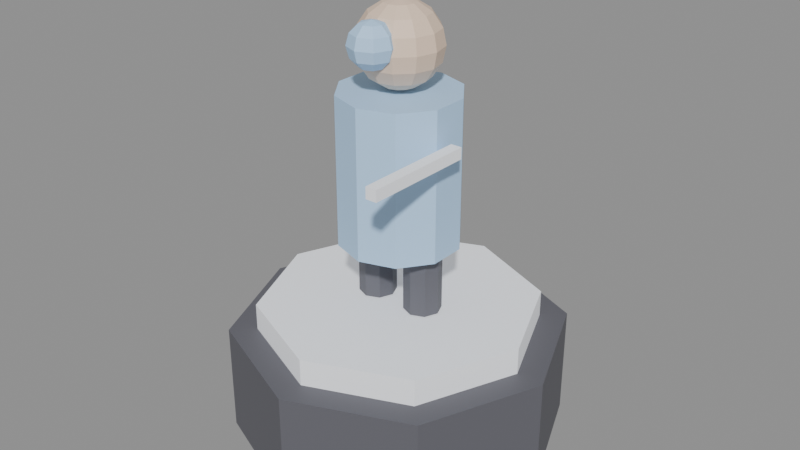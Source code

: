 # Source: test_tower.blend  (saved by Blender 5.2.45; exported with 4.5.12 LTS)
import bpy
from mathutils import Matrix  # noqa: F401  (used for matrix-valued properties, if any)

bpy.ops.wm.read_factory_settings(use_empty=True)
scene = bpy.context.scene
scene.name = 'Scene'

# ---- materials (node trees are filled in below, after node groups)
mat_dark = bpy.data.materials.new('dark')
mat_steel = bpy.data.materials.new('steel')
mat_armor = bpy.data.materials.new('armor')
mat_skin = bpy.data.materials.new('skin')

# ---- material node trees
mat_dark.use_nodes = True; mat_dark.node_tree.nodes.clear()
_N = mat_dark.node_tree.nodes; _L = mat_dark.node_tree.links
n0 = _N.new('ShaderNodeBsdfPrincipled'); n0.name = 'Principled BSDF'; n0.location = (-200, 100)
n0.inputs[0].default_value = (0.12, 0.12, 0.14, 1.0)
n0.inputs[2].default_value = 0.6
n0.inputs[10].default_value = 0.005
n1 = _N.new('ShaderNodeOutputMaterial'); n1.name = 'Material Output'; n1.location = (200, 100)
_L.new(n0.outputs[0], n1.inputs[0])
n1.is_active_output = True
mat_steel.use_nodes = True; mat_steel.node_tree.nodes.clear()
_N = mat_steel.node_tree.nodes; _L = mat_steel.node_tree.links
n0 = _N.new('ShaderNodeBsdfPrincipled'); n0.name = 'Principled BSDF'; n0.location = (-200, 100)
n0.inputs[0].default_value = (0.8, 0.82, 0.86, 1.0)
n0.inputs[2].default_value = 0.6
n0.inputs[10].default_value = 0.005
n0.inputs[27].default_value = (0.8, 0.82, 0.86, 1.0)
n0.inputs[28].default_value = 0.3
n1 = _N.new('ShaderNodeOutputMaterial'); n1.name = 'Material Output'; n1.location = (200, 100)
_L.new(n0.outputs[0], n1.inputs[0])
n1.is_active_output = True
mat_armor.use_nodes = True; mat_armor.node_tree.nodes.clear()
_N = mat_armor.node_tree.nodes; _L = mat_armor.node_tree.links
n0 = _N.new('ShaderNodeBsdfPrincipled'); n0.name = 'Principled BSDF'; n0.location = (-200, 100)
n0.inputs[0].default_value = (0.48, 0.72, 1.0, 1.0)
n0.inputs[2].default_value = 0.6
n0.inputs[10].default_value = 0.005
n1 = _N.new('ShaderNodeOutputMaterial'); n1.name = 'Material Output'; n1.location = (200, 100)
_L.new(n0.outputs[0], n1.inputs[0])
n1.is_active_output = True
mat_skin.use_nodes = True; mat_skin.node_tree.nodes.clear()
_N = mat_skin.node_tree.nodes; _L = mat_skin.node_tree.links
n0 = _N.new('ShaderNodeBsdfPrincipled'); n0.name = 'Principled BSDF'; n0.location = (-200, 100)
n0.inputs[0].default_value = (0.85, 0.65, 0.5, 1.0)
n0.inputs[2].default_value = 0.6
n0.inputs[10].default_value = 0.005
n1 = _N.new('ShaderNodeOutputMaterial'); n1.name = 'Material Output'; n1.location = (200, 100)
_L.new(n0.outputs[0], n1.inputs[0])
n1.is_active_output = True

# ---- meshes
me_cylinder = bpy.data.meshes.new('Cylinder')
me_cylinder.from_pydata([(0.0, 0.9, 0.0), (0.0, 0.9, 0.6), (0.6364, 0.6364, 0.0), (0.6364, 0.6364, 0.6), (0.9, 0.0, 0.0), (0.9, 0.0, 0.6), (0.6364, -0.6364, 0.0), (0.6364, -0.6364, 0.6), (0.0, -0.9, 0.0), (0.0, -0.9, 0.6), (-0.6364, -0.6364, 0.0), (-0.6364, -0.6364, 0.6), (-0.9, 0.0, 0.0), (-0.9, 0.0, 0.6), (-0.6364, 0.6364, 0.0), (-0.6364, 0.6364, 0.6), (0.0, 0.75, 0.595), (0.0, 0.75, 0.745), (0.5303, 0.5303, 0.595), (0.5303, 0.5303, 0.745), (0.75, 0.0, 0.595), (0.75, 0.0, 0.745), (0.5303, -0.5303, 0.595), (0.5303, -0.5303, 0.745), (0.0, -0.75, 0.595), (0.0, -0.75, 0.745), (-0.5303, -0.5303, 0.595), (-0.5303, -0.5303, 0.745), (-0.75, 0.0, 0.595), (-0.75, 0.0, 0.745), (-0.5303, 0.5303, 0.595), (-0.5303, 0.5303, 0.745), (0.0, 0.32, 1.1), (0.0, 0.32, 1.9), (0.1881, 0.2589, 1.1), (0.1881, 0.2589, 1.9), (0.3043, 0.09889, 1.1), (0.3043, 0.09889, 1.9), (0.3043, -0.09889, 1.1), (0.3043, -0.09889, 1.9), (0.1881, -0.2589, 1.1), (0.1881, -0.2589, 1.9), (0.0, -0.32, 1.1), (0.0, -0.32, 1.9), (-0.1881, -0.2589, 1.1), (-0.1881, -0.2589, 1.9), (-0.3043, -0.09889, 1.1), (-0.3043, -0.09889, 1.9), (-0.3043, 0.09889, 1.1), (-0.3043, 0.09889, 1.9), (-0.1881, 0.2589, 1.1), (-0.1881, 0.2589, 1.9), (0.0, 0.0, 2.35), (0.0, 0.08419, 2.333), (0.0, 0.2033, 2.214), (0.0, 0.22, 2.13), (0.0, 0.2033, 2.046), (0.0, 0.08419, 1.927), (0.0, 0.0, 1.91), (0.0421, 0.07291, 2.333), (0.07778, 0.1347, 2.286), (0.1016, 0.176, 2.214), (0.11, 0.1905, 2.13), (0.1016, 0.176, 2.046), (0.07778, 0.1347, 1.974), (0.0421, 0.07291, 1.927), (0.07291, 0.0421, 2.333), (0.1347, 0.07778, 2.286), (0.176, 0.1016, 2.214), (0.1905, 0.11, 2.13), (0.176, 0.1016, 2.046), (0.1347, 0.07778, 1.974), (0.07291, 0.0421, 1.927), (0.08419, 0.0, 2.333), (0.1556, -7.451e-09, 2.286), (0.2033, 0.0, 2.214), (0.22, 0.0, 2.13), (0.2033, 0.0, 2.046), (0.1556, -7.451e-09, 1.974), (0.08419, 0.0, 1.927), (0.07291, -0.0421, 2.333), (0.1347, -0.07778, 2.286), (0.176, -0.1016, 2.214), (0.1905, -0.11, 2.13), (0.176, -0.1016, 2.046), (0.1347, -0.07778, 1.974), (0.07291, -0.0421, 1.927), (0.0421, -0.07291, 2.333), (0.07778, -0.1347, 2.286), (0.1016, -0.176, 2.214), (0.11, -0.1905, 2.13), (0.1016, -0.176, 2.046), (0.07778, -0.1347, 1.974), (0.0421, -0.07291, 1.927), (0.0, -0.08419, 2.333), (-7.451e-09, -0.1556, 2.286), (0.0, -0.2033, 2.214), (0.0, -0.22, 2.13), (0.0, -0.2033, 2.046), (-7.451e-09, -0.1556, 1.974), (0.0, -0.08419, 1.927), (-0.0421, -0.07291, 2.333), (-0.07778, -0.1347, 2.286), (-0.1016, -0.176, 2.214), (-0.11, -0.1905, 2.13), (-0.1016, -0.176, 2.046), (-0.07778, -0.1347, 1.974), (-0.0421, -0.07291, 1.927), (-0.07291, -0.0421, 2.333), (-0.1347, -0.07778, 2.286), (-0.176, -0.1016, 2.214), (-0.1905, -0.11, 2.13), (-0.176, -0.1016, 2.046), (-0.1347, -0.07778, 1.974), (-0.07291, -0.0421, 1.927), (-0.08419, 0.0, 2.333), (-0.1556, 7.451e-09, 2.286), (-0.2033, 0.0, 2.214), (-0.22, 0.0, 2.13), (-0.2033, 0.0, 2.046), (-0.1556, 7.451e-09, 1.974), (-0.08419, 0.0, 1.927), (-0.07291, 0.0421, 2.333), (-0.1347, 0.07778, 2.286), (-0.176, 0.1016, 2.214), (-0.1905, 0.11, 2.13), (-0.176, 0.1016, 2.046), (-0.1347, 0.07778, 1.974), (-0.07291, 0.0421, 1.927), (-0.0421, 0.07291, 2.333), (-0.07778, 0.1347, 2.286), (-0.1016, 0.176, 2.214), (-0.11, 0.1905, 2.13), (-0.1016, 0.176, 2.046), (-0.07778, 0.1347, 1.974), (-0.0421, 0.07291, 1.927), (7.451e-09, 0.1556, 2.286), (7.451e-09, 0.1556, 1.974), (0.15, 0.1, 0.75), (0.15, 0.1, 1.45), (0.2207, 0.07071, 0.75), (0.2207, 0.07071, 1.45), (0.25, 0.0, 0.75), (0.25, 0.0, 1.45), (0.2207, -0.07071, 0.75), (0.2207, -0.07071, 1.45), (0.15, -0.1, 0.75), (0.15, -0.1, 1.45), (0.07929, -0.07071, 0.75), (0.07929, -0.07071, 1.45), (0.05, 0.0, 0.75), (0.05, 0.0, 1.45), (0.07929, 0.07071, 0.75), (0.07929, 0.07071, 1.45), (-0.15, 0.1, 0.75), (-0.15, 0.1, 1.45), (-0.07929, 0.07071, 0.75), (-0.07929, 0.07071, 1.45), (-0.05, 0.0, 0.75), (-0.05, 0.0, 1.45), (-0.07929, -0.07071, 0.75), (-0.07929, -0.07071, 1.45), (-0.15, -0.1, 0.75), (-0.15, -0.1, 1.45), (-0.2207, -0.07071, 0.75), (-0.2207, -0.07071, 1.45), (-0.25, 0.0, 0.75), (-0.25, 0.0, 1.45), (-0.2207, 0.07071, 0.75), (-0.2207, 0.07071, 1.45), (0.35, -0.65, 1.67), (0.35, -0.65, 1.73), (0.35, -0.05, 1.67), (0.35, -0.05, 1.73), (0.41, -0.65, 1.67), (0.41, -0.65, 1.73), (0.41, -0.05, 1.67), (0.41, -0.05, 1.73), (0.0, -0.2, 2.29), (0.0, -0.09608, 2.23), (0.0, -0.09608, 2.11), (0.0, -0.2, 2.05), (0.04243, -0.1576, 2.274), (0.07348, -0.1265, 2.23), (0.08485, -0.1151, 2.17), (0.07348, -0.1265, 2.11), (0.04243, -0.1576, 2.066), (0.06, -0.2, 2.274), (0.1039, -0.2, 2.23), (0.12, -0.2, 2.17), (0.1039, -0.2, 2.11), (0.06, -0.2, 2.066), (0.04243, -0.2424, 2.274), (0.07348, -0.2735, 2.23), (0.08485, -0.2849, 2.17), (0.07348, -0.2735, 2.11), (0.04243, -0.2424, 2.066), (0.0, -0.26, 2.274), (0.0, -0.3039, 2.23), (0.0, -0.32, 2.17), (0.0, -0.3039, 2.11), (0.0, -0.26, 2.066), (-0.04243, -0.2424, 2.274), (-0.07348, -0.2735, 2.23), (-0.08485, -0.2849, 2.17), (-0.07348, -0.2735, 2.11), (-0.04243, -0.2424, 2.066), (-0.06, -0.2, 2.274), (-0.1039, -0.2, 2.23), (-0.12, -0.2, 2.17), (-0.1039, -0.2, 2.11), (-0.06, -0.2, 2.066), (-0.04243, -0.1576, 2.274), (-0.07348, -0.1265, 2.23), (-0.08485, -0.1151, 2.17), (-0.07348, -0.1265, 2.11), (-0.04243, -0.1576, 2.066), (0.0, -0.14, 2.274), (0.0, -0.08, 2.17), (0.0, -0.14, 2.066)], [], [(0, 1, 3, 2), (2, 3, 5, 4), (4, 5, 7, 6), (6, 7, 9, 8), (8, 9, 11, 10), (10, 11, 13, 12), (3, 1, 15, 13, 11, 9, 7, 5), (12, 13, 15, 14), (14, 15, 1, 0), (0, 2, 4, 6, 8, 10, 12, 14), (16, 17, 19, 18), (18, 19, 21, 20), (20, 21, 23, 22), (22, 23, 25, 24), (24, 25, 27, 26), (26, 27, 29, 28), (19, 17, 31, 29, 27, 25, 23, 21), (28, 29, 31, 30), (30, 31, 17, 16), (16, 18, 20, 22, 24, 26, 28, 30), (32, 33, 35, 34), (34, 35, 37, 36), (36, 37, 39, 38), (38, 39, 41, 40), (40, 41, 43, 42), (42, 43, 45, 44), (44, 45, 47, 46), (46, 47, 49, 48), (35, 33, 51, 49, 47, 45, 43, 41, 39, 37), (48, 49, 51, 50), (50, 51, 33, 32), (32, 34, 36, 38, 40, 42, 44, 46, 48, 50), (55, 54, 61, 62), (136, 53, 59, 60), (57, 137, 64, 65), (56, 55, 62, 63), (54, 136, 60, 61), (53, 52, 59), (58, 57, 65), (137, 56, 63, 64), (65, 64, 71, 72), (63, 62, 69, 70), (61, 60, 67, 68), (59, 52, 66), (58, 65, 72), (64, 63, 70, 71), (62, 61, 68, 69), (60, 59, 66, 67), (66, 52, 73), (58, 72, 79), (71, 70, 77, 78), (69, 68, 75, 76), (67, 66, 73, 74), (72, 71, 78, 79), (70, 69, 76, 77), (68, 67, 74, 75), (78, 77, 84, 85), (76, 75, 82, 83), (74, 73, 80, 81), (79, 78, 85, 86), (77, 76, 83, 84), (75, 74, 81, 82), (73, 52, 80), (58, 79, 86), (86, 85, 92, 93), (84, 83, 90, 91), (82, 81, 88, 89), (80, 52, 87), (58, 86, 93), (85, 84, 91, 92), (83, 82, 89, 90), (81, 80, 87, 88), (91, 90, 97, 98), (89, 88, 95, 96), (87, 52, 94), (58, 93, 100), (92, 91, 98, 99), (90, 89, 96, 97), (88, 87, 94, 95), (93, 92, 99, 100), (58, 100, 107), (99, 98, 105, 106), (97, 96, 103, 104), (95, 94, 101, 102), (100, 99, 106, 107), (98, 97, 104, 105), (96, 95, 102, 103), (94, 52, 101), (104, 103, 110, 111), (102, 101, 108, 109), (107, 106, 113, 114), (105, 104, 111, 112), (103, 102, 109, 110), (101, 52, 108), (58, 107, 114), (106, 105, 112, 113), (114, 113, 120, 121), (112, 111, 118, 119), (110, 109, 116, 117), (108, 52, 115), (58, 114, 121), (113, 112, 119, 120), (111, 110, 117, 118), (109, 108, 115, 116), (117, 116, 123, 124), (115, 52, 122), (58, 121, 128), (120, 119, 126, 127), (118, 117, 124, 125), (116, 115, 122, 123), (121, 120, 127, 128), (119, 118, 125, 126), (58, 128, 135), (127, 126, 133, 134), (125, 124, 131, 132), (123, 122, 129, 130), (128, 127, 134, 135), (126, 125, 132, 133), (124, 123, 130, 131), (122, 52, 129), (130, 129, 53, 136), (135, 134, 137, 57), (133, 132, 55, 56), (131, 130, 136, 54), (129, 52, 53), (58, 135, 57), (134, 133, 56, 137), (132, 131, 54, 55), (138, 139, 141, 140), (140, 141, 143, 142), (142, 143, 145, 144), (144, 145, 147, 146), (146, 147, 149, 148), (148, 149, 151, 150), (141, 139, 153, 151, 149, 147, 145, 143), (150, 151, 153, 152), (152, 153, 139, 138), (138, 140, 142, 144, 146, 148, 150, 152), (154, 155, 157, 156), (156, 157, 159, 158), (158, 159, 161, 160), (160, 161, 163, 162), (162, 163, 165, 164), (164, 165, 167, 166), (157, 155, 169, 167, 165, 163, 161, 159), (166, 167, 169, 168), (168, 169, 155, 154), (154, 156, 158, 160, 162, 164, 166, 168), (170, 171, 173, 172), (172, 173, 177, 176), (176, 177, 175, 174), (174, 175, 171, 170), (172, 176, 174, 170), (177, 173, 171, 175), (180, 218, 184, 185), (179, 217, 182, 183), (219, 180, 185, 186), (218, 179, 183, 184), (217, 178, 182), (181, 219, 186), (186, 185, 190, 191), (184, 183, 188, 189), (182, 178, 187), (181, 186, 191), (185, 184, 189, 190), (183, 182, 187, 188), (191, 190, 195, 196), (189, 188, 193, 194), (187, 178, 192), (181, 191, 196), (190, 189, 194, 195), (188, 187, 192, 193), (196, 195, 200, 201), (194, 193, 198, 199), (192, 178, 197), (181, 196, 201), (195, 194, 199, 200), (193, 192, 197, 198), (199, 198, 203, 204), (197, 178, 202), (181, 201, 206), (200, 199, 204, 205), (198, 197, 202, 203), (201, 200, 205, 206), (202, 178, 207), (181, 206, 211), (205, 204, 209, 210), (203, 202, 207, 208), (206, 205, 210, 211), (204, 203, 208, 209), (181, 211, 216), (210, 209, 214, 215), (208, 207, 212, 213), (211, 210, 215, 216), (209, 208, 213, 214), (207, 178, 212), (181, 216, 219), (215, 214, 218, 180), (213, 212, 217, 179), (216, 215, 180, 219), (214, 213, 179, 218), (212, 178, 217)])
me_cylinder.polygons.foreach_set('material_index', [0, 0, 0, 0, 0, 0, 0, 0, 0, 0, 1, 1, 1, 1, 1, 1, 1, 1, 1, 1, 2, 2, 2, 2, 2, 2, 2, 2, 2, 2, 2, 2, 3, 3, 3, 3, 3, 3, 3, 3, 3, 3, 3, 3, 3, 3, 3, 3, 3, 3, 3, 3, 3, 3, 3, 3, 3, 3, 3, 3, 3, 3, 3, 3, 3, 3, 3, 3, 3, 3, 3, 3, 3, 3, 3, 3, 3, 3, 3, 3, 3, 3, 3, 3, 3, 3, 3, 3, 3, 3, 3, 3, 3, 3, 3, 3, 3, 3, 3, 3, 3, 3, 3, 3, 3, 3, 3, 3, 3, 3, 3, 3, 3, 3, 3, 3, 3, 3, 3, 3, 3, 3, 3, 3, 3, 3, 3, 3, 0, 0, 0, 0, 0, 0, 0, 0, 0, 0, 0, 0, 0, 0, 0, 0, 0, 0, 0, 0, 1, 1, 1, 1, 1, 1, 2, 2, 2, 2, 2, 2, 2, 2, 2, 2, 2, 2, 2, 2, 2, 2, 2, 2, 2, 2, 2, 2, 2, 2, 2, 2, 2, 2, 2, 2, 2, 2, 2, 2, 2, 2, 2, 2, 2, 2, 2, 2, 2, 2, 2, 2, 2, 2])
_uv = me_cylinder.uv_layers.new(name='UVMap')
_uv.uv.foreach_set('vector', [1.0, 0.5, 1.0, 1.0, 0.875, 1.0, 0.875, 0.5, 0.875, 0.5, 0.875, 1.0, 0.75, 1.0, 0.75, 0.5, 0.75, 0.5, 0.75, 1.0, 0.625, 1.0, 0.625, 0.5, 0.625, 0.5, 0.625, 1.0, 0.5, 1.0, 0.5, 0.5, 0.5, 0.5, 0.5, 1.0, 0.375, 1.0, 0.375, 0.5, 0.375, 0.5, 0.375, 1.0, 0.25, 1.0, 0.25, 0.5, 0.4197, 0.4197, 0.25, 0.49, 0.08029, 0.4197, 0.01, 0.25, 0.08029, 0.08029, 0.25, 0.01, 0.4197, 0.08029, 0.49, 0.25, 0.25, 0.5, 0.25, 1.0, 0.125, 1.0, 0.125, 0.5, 0.125, 0.5, 0.125, 1.0, 0.0, 1.0, 0.0, 0.5, 0.75, 0.49, 0.9197, 0.4197, 0.99, 0.25, 0.9197, 0.08029, 0.75, 0.01, 0.5803, 0.08029, 0.51, 0.25, 0.5803, 0.4197, 1.0, 0.5, 1.0, 1.0, 0.875, 1.0, 0.875, 0.5, 0.875, 0.5, 0.875, 1.0, 0.75, 1.0, 0.75, 0.5, 0.75, 0.5, 0.75, 1.0, 0.625, 1.0, 0.625, 0.5, 0.625, 0.5, 0.625, 1.0, 0.5, 1.0, 0.5, 0.5, 0.5, 0.5, 0.5, 1.0, 0.375, 1.0, 0.375, 0.5, 0.375, 0.5, 0.375, 1.0, 0.25, 1.0, 0.25, 0.5, 0.4197, 0.4197, 0.25, 0.49, 0.08029, 0.4197, 0.01, 0.25, 0.08029, 0.08029, 0.25, 0.01, 0.4197, 0.08029, 0.49, 0.25, 0.25, 0.5, 0.25, 1.0, 0.125, 1.0, 0.125, 0.5, 0.125, 0.5, 0.125, 1.0, 0.0, 1.0, 0.0, 0.5, 0.75, 0.49, 0.9197, 0.4197, 0.99, 0.25, 0.9197, 0.08029, 0.75, 0.01, 0.5803, 0.08029, 0.51, 0.25, 0.5803, 0.4197, 1.0, 0.5, 1.0, 1.0, 0.9, 1.0, 0.9, 0.5, 0.9, 0.5, 0.9, 1.0, 0.8, 1.0, 0.8, 0.5, 0.8, 0.5, 0.8, 1.0, 0.7, 1.0, 0.7, 0.5, 0.7, 0.5, 0.7, 1.0, 0.6, 1.0, 0.6, 0.5, 0.6, 0.5, 0.6, 1.0, 0.5, 1.0, 0.5, 0.5, 0.5, 0.5, 0.5, 1.0, 0.4, 1.0, 0.4, 0.5, 0.4, 0.5, 0.4, 1.0, 0.3, 1.0, 0.3, 0.5, 0.3, 0.5, 0.3, 1.0, 0.2, 1.0, 0.2, 0.5, 0.3911, 0.4442, 0.25, 0.49, 0.1089, 0.4442, 0.02175, 0.3242, 0.02175, 0.1758, 0.1089, 0.05584, 0.25, 0.01, 0.3911, 0.05584, 0.4783, 0.1758, 0.4783, 0.3242, 0.2, 0.5, 0.2, 1.0, 0.1, 1.0, 0.1, 0.5, 0.1, 0.5, 0.1, 1.0, -7.451e-08, 1.0, -7.451e-08, 0.5, 0.75, 0.49, 0.8911, 0.4442, 0.9783, 0.3242, 0.9783, 0.1758, 0.8911, 0.05584, 0.75, 0.01, 0.6089, 0.05584, 0.5217, 0.1758, 0.5217, 0.3242, 0.6089, 0.4442, 0.75, 0.5, 0.75, 0.625, 0.6667, 0.625, 0.6667, 0.5, 0.75, 0.75, 0.75, 0.875, 0.6667, 0.875, 0.6667, 0.75, 0.75, 0.125, 0.75, 0.25, 0.6667, 0.25, 0.6667, 0.125, 0.75, 0.375, 0.75, 0.5, 0.6667, 0.5, 0.6667, 0.375, 0.75, 0.625, 0.75, 0.75, 0.6667, 0.75, 0.6667, 0.625, 0.75, 0.875, 0.7083, 1.0, 0.6667, 0.875, 0.7083, 5.96e-08, 0.75, 0.125, 0.6667, 0.125, 0.75, 0.25, 0.75, 0.375, 0.6667, 0.375, 0.6667, 0.25, 0.6667, 0.125, 0.6667, 0.25, 0.5833, 0.25, 0.5833, 0.125, 0.6667, 0.375, 0.6667, 0.5, 0.5833, 0.5, 0.5833, 0.375, 0.6667, 0.625, 0.6667, 0.75, 0.5833, 0.75, 0.5833, 0.625, 0.6667, 0.875, 0.625, 1.0, 0.5833, 0.875, 0.625, 5.96e-08, 0.6667, 0.125, 0.5833, 0.125, 0.6667, 0.25, 0.6667, 0.375, 0.5833, 0.375, 0.5833, 0.25, 0.6667, 0.5, 0.6667, 0.625, 0.5833, 0.625, 0.5833, 0.5, 0.6667, 0.75, 0.6667, 0.875, 0.5833, 0.875, 0.5833, 0.75, 0.5833, 0.875, 0.5417, 1.0, 0.5, 0.875, 0.5417, 5.96e-08, 0.5833, 0.125, 0.5, 0.125, 0.5833, 0.25, 0.5833, 0.375, 0.5, 0.375, 0.5, 0.25, 0.5833, 0.5, 0.5833, 0.625, 0.5, 0.625, 0.5, 0.5, 0.5833, 0.75, 0.5833, 0.875, 0.5, 0.875, 0.5, 0.75, 0.5833, 0.125, 0.5833, 0.25, 0.5, 0.25, 0.5, 0.125, 0.5833, 0.375, 0.5833, 0.5, 0.5, 0.5, 0.5, 0.375, 0.5833, 0.625, 0.5833, 0.75, 0.5, 0.75, 0.5, 0.625, 0.5, 0.25, 0.5, 0.375, 0.4167, 0.375, 0.4167, 0.25, 0.5, 0.5, 0.5, 0.625, 0.4167, 0.625, 0.4167, 0.5, 0.5, 0.75, 0.5, 0.875, 0.4167, 0.875, 0.4167, 0.75, 0.5, 0.125, 0.5, 0.25, 0.4167, 0.25, 0.4167, 0.125, 0.5, 0.375, 0.5, 0.5, 0.4167, 0.5, 0.4167, 0.375, 0.5, 0.625, 0.5, 0.75, 0.4167, 0.75, 0.4167, 0.625, 0.5, 0.875, 0.4583, 1.0, 0.4167, 0.875, 0.4583, 5.96e-08, 0.5, 0.125, 0.4167, 0.125, 0.4167, 0.125, 0.4167, 0.25, 0.3333, 0.25, 0.3333, 0.125, 0.4167, 0.375, 0.4167, 0.5, 0.3333, 0.5, 0.3333, 0.375, 0.4167, 0.625, 0.4167, 0.75, 0.3333, 0.75, 0.3333, 0.625, 0.4167, 0.875, 0.375, 1.0, 0.3333, 0.875, 0.375, 5.96e-08, 0.4167, 0.125, 0.3333, 0.125, 0.4167, 0.25, 0.4167, 0.375, 0.3333, 0.375, 0.3333, 0.25, 0.4167, 0.5, 0.4167, 0.625, 0.3333, 0.625, 0.3333, 0.5, 0.4167, 0.75, 0.4167, 0.875, 0.3333, 0.875, 0.3333, 0.75, 0.3333, 0.375, 0.3333, 0.5, 0.25, 0.5, 0.25, 0.375, 0.3333, 0.625, 0.3333, 0.75, 0.25, 0.75, 0.25, 0.625, 0.3333, 0.875, 0.2917, 1.0, 0.25, 0.875, 0.2917, 5.96e-08, 0.3333, 0.125, 0.25, 0.125, 0.3333, 0.25, 0.3333, 0.375, 0.25, 0.375, 0.25, 0.25, 0.3333, 0.5, 0.3333, 0.625, 0.25, 0.625, 0.25, 0.5, 0.3333, 0.75, 0.3333, 0.875, 0.25, 0.875, 0.25, 0.75, 0.3333, 0.125, 0.3333, 0.25, 0.25, 0.25, 0.25, 0.125, 0.2083, 5.96e-08, 0.25, 0.125, 0.1667, 0.125, 0.25, 0.25, 0.25, 0.375, 0.1667, 0.375, 0.1667, 0.25, 0.25, 0.5, 0.25, 0.625, 0.1667, 0.625, 0.1667, 0.5, 0.25, 0.75, 0.25, 0.875, 0.1667, 0.875, 0.1667, 0.75, 0.25, 0.125, 0.25, 0.25, 0.1667, 0.25, 0.1667, 0.125, 0.25, 0.375, 0.25, 0.5, 0.1667, 0.5, 0.1667, 0.375, 0.25, 0.625, 0.25, 0.75, 0.1667, 0.75, 0.1667, 0.625, 0.25, 0.875, 0.2083, 1.0, 0.1667, 0.875, 0.1667, 0.5, 0.1667, 0.625, 0.08333, 0.625, 0.08333, 0.5, 0.1667, 0.75, 0.1667, 0.875, 0.08333, 0.875, 0.08333, 0.75, 0.1667, 0.125, 0.1667, 0.25, 0.08333, 0.25, 0.08333, 0.125, 0.1667, 0.375, 0.1667, 0.5, 0.08333, 0.5, 0.08333, 0.375, 0.1667, 0.625, 0.1667, 0.75, 0.08333, 0.75, 0.08333, 0.625, 0.1667, 0.875, 0.125, 1.0, 0.08333, 0.875, 0.125, 5.96e-08, 0.1667, 0.125, 0.08333, 0.125, 0.1667, 0.25, 0.1667, 0.375, 0.08333, 0.375, 0.08333, 0.25, 0.08333, 0.125, 0.08333, 0.25, 0.0, 0.25, 0.0, 0.125, 0.08333, 0.375, 0.08333, 0.5, 0.0, 0.5, 0.0, 0.375, 0.08333, 0.625, 0.08333, 0.75, 0.0, 0.75, 0.0, 0.625, 0.08333, 0.875, 0.04167, 1.0, 0.0, 0.875, 0.04167, 5.96e-08, 0.08333, 0.125, 0.0, 0.125, 0.08333, 0.25, 0.08333, 0.375, 0.0, 0.375, 0.0, 0.25, 0.08333, 0.5, 0.08333, 0.625, 0.0, 0.625, 0.0, 0.5, 0.08333, 0.75, 0.08333, 0.875, 0.0, 0.875, 0.0, 0.75, 1.0, 0.625, 1.0, 0.75, 0.9167, 0.75, 0.9167, 0.625, 1.0, 0.875, 0.9583, 1.0, 0.9167, 0.875, 0.9583, 5.96e-08, 1.0, 0.125, 0.9167, 0.125, 1.0, 0.25, 1.0, 0.375, 0.9167, 0.375, 0.9167, 0.25, 1.0, 0.5, 1.0, 0.625, 0.9167, 0.625, 0.9167, 0.5, 1.0, 0.75, 1.0, 0.875, 0.9167, 0.875, 0.9167, 0.75, 1.0, 0.125, 1.0, 0.25, 0.9167, 0.25, 0.9167, 0.125, 1.0, 0.375, 1.0, 0.5, 0.9167, 0.5, 0.9167, 0.375, 0.875, 5.96e-08, 0.9167, 0.125, 0.8333, 0.125, 0.9167, 0.25, 0.9167, 0.375, 0.8333, 0.375, 0.8333, 0.25, 0.9167, 0.5, 0.9167, 0.625, 0.8333, 0.625, 0.8333, 0.5, 0.9167, 0.75, 0.9167, 0.875, 0.8333, 0.875, 0.8333, 0.75, 0.9167, 0.125, 0.9167, 0.25, 0.8333, 0.25, 0.8333, 0.125, 0.9167, 0.375, 0.9167, 0.5, 0.8333, 0.5, 0.8333, 0.375, 0.9167, 0.625, 0.9167, 0.75, 0.8333, 0.75, 0.8333, 0.625, 0.9167, 0.875, 0.875, 1.0, 0.8333, 0.875, 0.8333, 0.75, 0.8333, 0.875, 0.75, 0.875, 0.75, 0.75, 0.8333, 0.125, 0.8333, 0.25, 0.75, 0.25, 0.75, 0.125, 0.8333, 0.375, 0.8333, 0.5, 0.75, 0.5, 0.75, 0.375, 0.8333, 0.625, 0.8333, 0.75, 0.75, 0.75, 0.75, 0.625, 0.8333, 0.875, 0.7917, 1.0, 0.75, 0.875, 0.7917, 5.96e-08, 0.8333, 0.125, 0.75, 0.125, 0.8333, 0.25, 0.8333, 0.375, 0.75, 0.375, 0.75, 0.25, 0.8333, 0.5, 0.8333, 0.625, 0.75, 0.625, 0.75, 0.5, 1.0, 0.5, 1.0, 1.0, 0.875, 1.0, 0.875, 0.5, 0.875, 0.5, 0.875, 1.0, 0.75, 1.0, 0.75, 0.5, 0.75, 0.5, 0.75, 1.0, 0.625, 1.0, 0.625, 0.5, 0.625, 0.5, 0.625, 1.0, 0.5, 1.0, 0.5, 0.5, 0.5, 0.5, 0.5, 1.0, 0.375, 1.0, 0.375, 0.5, 0.375, 0.5, 0.375, 1.0, 0.25, 1.0, 0.25, 0.5, 0.4197, 0.4197, 0.25, 0.49, 0.08029, 0.4197, 0.01, 0.25, 0.08029, 0.08029, 0.25, 0.01, 0.4197, 0.08029, 0.49, 0.25, 0.25, 0.5, 0.25, 1.0, 0.125, 1.0, 0.125, 0.5, 0.125, 0.5, 0.125, 1.0, 0.0, 1.0, 0.0, 0.5, 0.75, 0.49, 0.9197, 0.4197, 0.99, 0.25, 0.9197, 0.08029, 0.75, 0.01, 0.5803, 0.08029, 0.51, 0.25, 0.5803, 0.4197, 1.0, 0.5, 1.0, 1.0, 0.875, 1.0, 0.875, 0.5, 0.875, 0.5, 0.875, 1.0, 0.75, 1.0, 0.75, 0.5, 0.75, 0.5, 0.75, 1.0, 0.625, 1.0, 0.625, 0.5, 0.625, 0.5, 0.625, 1.0, 0.5, 1.0, 0.5, 0.5, 0.5, 0.5, 0.5, 1.0, 0.375, 1.0, 0.375, 0.5, 0.375, 0.5, 0.375, 1.0, 0.25, 1.0, 0.25, 0.5, 0.4197, 0.4197, 0.25, 0.49, 0.08029, 0.4197, 0.01, 0.25, 0.08029, 0.08029, 0.25, 0.01, 0.4197, 0.08029, 0.49, 0.25, 0.25, 0.5, 0.25, 1.0, 0.125, 1.0, 0.125, 0.5, 0.125, 0.5, 0.125, 1.0, 0.0, 1.0, 0.0, 0.5, 0.75, 0.49, 0.9197, 0.4197, 0.99, 0.25, 0.9197, 0.08029, 0.75, 0.01, 0.5803, 0.08029, 0.51, 0.25, 0.5803, 0.4197, 0.375, 0.0, 0.625, 0.0, 0.625, 0.25, 0.375, 0.25, 0.375, 0.25, 0.625, 0.25, 0.625, 0.5, 0.375, 0.5, 0.375, 0.5, 0.625, 0.5, 0.625, 0.75, 0.375, 0.75, 0.375, 0.75, 0.625, 0.75, 0.625, 1.0, 0.375, 1.0, 0.125, 0.5, 0.375, 0.5, 0.375, 0.75, 0.125, 0.75, 0.625, 0.5, 0.875, 0.5, 0.875, 0.75, 0.625, 0.75, 0.75, 0.3333, 0.75, 0.5, 0.625, 0.5, 0.625, 0.3333, 0.75, 0.6667, 0.75, 0.8333, 0.625, 0.8333, 0.625, 0.6667, 0.75, 0.1667, 0.75, 0.3333, 0.625, 0.3333, 0.625, 0.1667, 0.75, 0.5, 0.75, 0.6667, 0.625, 0.6667, 0.625, 0.5, 0.75, 0.8333, 0.6875, 1.0, 0.625, 0.8333, 0.6875, 5.96e-08, 0.75, 0.1667, 0.625, 0.1667, 0.625, 0.1667, 0.625, 0.3333, 0.5, 0.3333, 0.5, 0.1667, 0.625, 0.5, 0.625, 0.6667, 0.5, 0.6667, 0.5, 0.5, 0.625, 0.8333, 0.5625, 1.0, 0.5, 0.8333, 0.5625, 5.96e-08, 0.625, 0.1667, 0.5, 0.1667, 0.625, 0.3333, 0.625, 0.5, 0.5, 0.5, 0.5, 0.3333, 0.625, 0.6667, 0.625, 0.8333, 0.5, 0.8333, 0.5, 0.6667, 0.5, 0.1667, 0.5, 0.3333, 0.375, 0.3333, 0.375, 0.1667, 0.5, 0.5, 0.5, 0.6667, 0.375, 0.6667, 0.375, 0.5, 0.5, 0.8333, 0.4375, 1.0, 0.375, 0.8333, 0.4375, 5.96e-08, 0.5, 0.1667, 0.375, 0.1667, 0.5, 0.3333, 0.5, 0.5, 0.375, 0.5, 0.375, 0.3333, 0.5, 0.6667, 0.5, 0.8333, 0.375, 0.8333, 0.375, 0.6667, 0.375, 0.1667, 0.375, 0.3333, 0.25, 0.3333, 0.25, 0.1667, 0.375, 0.5, 0.375, 0.6667, 0.25, 0.6667, 0.25, 0.5, 0.375, 0.8333, 0.3125, 1.0, 0.25, 0.8333, 0.3125, 5.96e-08, 0.375, 0.1667, 0.25, 0.1667, 0.375, 0.3333, 0.375, 0.5, 0.25, 0.5, 0.25, 0.3333, 0.375, 0.6667, 0.375, 0.8333, 0.25, 0.8333, 0.25, 0.6667, 0.25, 0.5, 0.25, 0.6667, 0.125, 0.6667, 0.125, 0.5, 0.25, 0.8333, 0.1875, 1.0, 0.125, 0.8333, 0.1875, 5.96e-08, 0.25, 0.1667, 0.125, 0.1667, 0.25, 0.3333, 0.25, 0.5, 0.125, 0.5, 0.125, 0.3333, 0.25, 0.6667, 0.25, 0.8333, 0.125, 0.8333, 0.125, 0.6667, 0.25, 0.1667, 0.25, 0.3333, 0.125, 0.3333, 0.125, 0.1667, 0.125, 0.8333, 0.0625, 1.0, 0.0, 0.8333, 0.0625, 5.96e-08, 0.125, 0.1667, 0.0, 0.1667, 0.125, 0.3333, 0.125, 0.5, 0.0, 0.5, 0.0, 0.3333, 0.125, 0.6667, 0.125, 0.8333, 0.0, 0.8333, 0.0, 0.6667, 0.125, 0.1667, 0.125, 0.3333, 0.0, 0.3333, 0.0, 0.1667, 0.125, 0.5, 0.125, 0.6667, 0.0, 0.6667, 0.0, 0.5, 0.9375, 5.96e-08, 1.0, 0.1667, 0.875, 0.1667, 1.0, 0.3333, 1.0, 0.5, 0.875, 0.5, 0.875, 0.3333, 1.0, 0.6667, 1.0, 0.8333, 0.875, 0.8333, 0.875, 0.6667, 1.0, 0.1667, 1.0, 0.3333, 0.875, 0.3333, 0.875, 0.1667, 1.0, 0.5, 1.0, 0.6667, 0.875, 0.6667, 0.875, 0.5, 1.0, 0.8333, 0.9375, 1.0, 0.875, 0.8333, 0.8125, 5.96e-08, 0.875, 0.1667, 0.75, 0.1667, 0.875, 0.3333, 0.875, 0.5, 0.75, 0.5, 0.75, 0.3333, 0.875, 0.6667, 0.875, 0.8333, 0.75, 0.8333, 0.75, 0.6667, 0.875, 0.1667, 0.875, 0.3333, 0.75, 0.3333, 0.75, 0.1667, 0.875, 0.5, 0.875, 0.6667, 0.75, 0.6667, 0.75, 0.5, 0.875, 0.8333, 0.8125, 1.0, 0.75, 0.8333])
me_cylinder.materials.append(mat_dark)
me_cylinder.materials.append(mat_steel)
me_cylinder.materials.append(mat_armor)
me_cylinder.materials.append(mat_skin)
me_cylinder.update()

# ---- objects
ob_testunit = bpy.data.objects.new('TestUnit', me_cylinder)

# ---- transforms, parenting, visibility, modifiers, constraints
ob_testunit.location = (0.0, 0.0, 0.0)

# ---- collection membership
scene.collection.objects.link(ob_testunit)

# ---- scene / render settings (as saved in the file)
scene.frame_start = 1; scene.frame_end = 250; scene.frame_set(1)
scene.render.engine = 'BLENDER_EEVEE_NEXT'
scene.render.bake_bias = 0.0
scene.render.bake_samples = 0
scene.render.compositor_device = 'GPU'
scene.eevee.use_volume_custom_range = False
scene.eevee.fast_gi_thickness_near = 0.1
scene.eevee.fast_gi_thickness_far = 0.0
scene.eevee.ray_tracing_options.screen_trace_thickness = 0.1
bpy.context.view_layer.update()

# ---- added for rendering (the .blend has no active camera and no usable light): camera, sun + grey world if the file has none
cam_auto = bpy.data.cameras.new('AutoCamera')
cam_auto.lens = 50.0
cam_auto.sensor_width = 36.0
cam_auto.clip_end = 1000.0
ob_auto_camera = bpy.data.objects.new('AutoCamera', cam_auto)
scene.collection.objects.link(ob_auto_camera)
ob_auto_camera.location = (3.20541, -3.84649, 3.73933)
ob_auto_camera.rotation_euler = (1.09748, -7.21219e-08, 0.694738)
scene.camera = ob_auto_camera
light_auto_sun = bpy.data.lights.new('AutoSun', 'SUN')
light_auto_sun.energy = 3.0
light_auto_sun.angle = 0.0523599
ob_auto_sun = bpy.data.objects.new('AutoSun', light_auto_sun)
scene.collection.objects.link(ob_auto_sun)
ob_auto_sun.rotation_euler = (0.872665, 0.174533, 0.523599)
if scene.world is None:
    world_auto = bpy.data.worlds.new('AutoWorld')
    world_auto.color = (0.3, 0.3, 0.3)
    scene.world = world_auto
bpy.context.view_layer.update()

